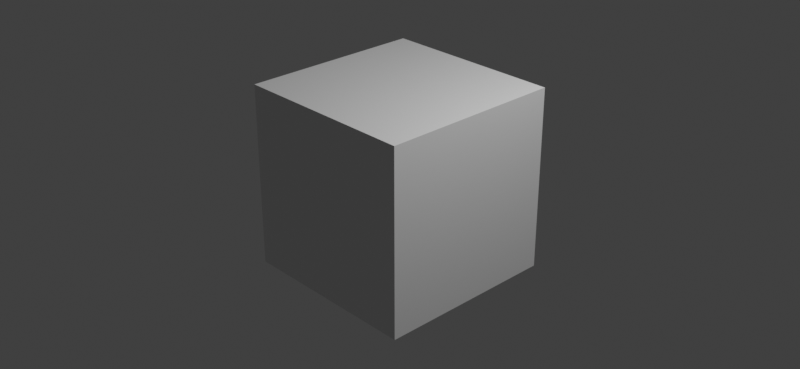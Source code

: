 # Source: node_pixelate_size_1.blend  (saved by Blender 4.0.16; exported with 4.5.12 LTS)
import bpy
from mathutils import Matrix  # noqa: F401  (used for matrix-valued properties, if any)

bpy.ops.wm.read_factory_settings(use_empty=True)
scene = bpy.context.scene
scene.name = 'Scene'

# ---- collections
col_collection = bpy.data.collections.new('Collection'); scene.collection.children.link(col_collection)

# ---- materials (node trees are filled in below, after node groups)
mat_material = bpy.data.materials.new('Material')
mat_material.alpha_threshold = 0.0
mat_material.use_transparent_shadow = False
mat_material.line_color = (0.0, 0.0, 0.0, 1.0)

# ---- material node trees
mat_material.use_nodes = True; mat_material.node_tree.nodes.clear()
_N = mat_material.node_tree.nodes; _L = mat_material.node_tree.links
n0 = _N.new('ShaderNodeOutputMaterial'); n0.name = 'Material Output'; n0.location = (300, 300)
n1 = _N.new('ShaderNodeBsdfPrincipled'); n1.name = 'Principled BSDF'; n1.location = (10, 300)
n1.distribution = 'GGX'
n1.subsurface_method = 'BURLEY'
n1.inputs[2].default_value = 0.4
n1.inputs[3].default_value = 1.45
n1.inputs[27].default_value = (0.0, 0.0, 0.0, 1.0)
n1.inputs[28].default_value = 1.0
_L.new(n1.outputs[0], n0.inputs[0])
n0.is_active_output = True

# ---- world
world_world = bpy.data.worlds.new('World'); scene.world = world_world
world_world.use_nodes = True; world_world.node_tree.nodes.clear()
_N = world_world.node_tree.nodes; _L = world_world.node_tree.links
n0 = _N.new('ShaderNodeOutputWorld'); n0.name = 'World Output'; n0.location = (300, 300)
n1 = _N.new('ShaderNodeBackground'); n1.name = 'Background'; n1.location = (10, 300)
n1.inputs[0].default_value = (0.05088, 0.05088, 0.05088, 1.0)
_L.new(n1.outputs[0], n0.inputs[0])
n0.is_active_output = True
world_world.color = (0.05088, 0.05088, 0.05088)
world_world.use_sun_shadow = False
world_world.sun_shadow_jitter_overblur = 0.0

# ---- cameras
cam_camera = bpy.data.cameras.new('Camera')
cam_camera.clip_end = 100.0
cam_camera.ortho_scale = 7.314

# ---- lights
light_light = bpy.data.lights.new('Light', 'POINT')
light_light.transmission_factor = 0.0
light_light.use_soft_falloff = False
light_light.energy = 1000.0
light_light.shadow_soft_size = 0.1
light_light.shadow_maximum_resolution = 0.006
light_light.use_absolute_resolution = True

# ---- meshes
me_cube = bpy.data.meshes.new('Cube')
me_cube.from_pydata([(1.0, 1.0, 1.0), (1.0, 1.0, -1.0), (1.0, -1.0, 1.0), (1.0, -1.0, -1.0), (-1.0, 1.0, 1.0), (-1.0, 1.0, -1.0), (-1.0, -1.0, 1.0), (-1.0, -1.0, -1.0)], [], [(0, 4, 6, 2), (3, 2, 6, 7), (7, 6, 4, 5), (5, 1, 3, 7), (1, 0, 2, 3), (5, 4, 0, 1)])
_uv = me_cube.uv_layers.new(name='UVMap')
_uv.uv.foreach_set('vector', [0.625, 0.5, 0.875, 0.5, 0.875, 0.75, 0.625, 0.75, 0.375, 0.75, 0.625, 0.75, 0.625, 1.0, 0.375, 1.0, 0.375, 0.0, 0.625, 0.0, 0.625, 0.25, 0.375, 0.25, 0.125, 0.5, 0.375, 0.5, 0.375, 0.75, 0.125, 0.75, 0.375, 0.5, 0.625, 0.5, 0.625, 0.75, 0.375, 0.75, 0.375, 0.25, 0.625, 0.25, 0.625, 0.5, 0.375, 0.5])
me_cube.materials.append(mat_material)
me_cube.use_remesh_preserve_volume = False
me_cube.use_remesh_preserve_attributes = False
me_cube.use_mirror_vertex_groups = False
me_cube.update()

# ---- objects
ob_cube = bpy.data.objects.new('Cube', me_cube)
ob_light = bpy.data.objects.new('Light', light_light)
ob_camera = bpy.data.objects.new('Camera', cam_camera)

# ---- transforms, parenting, visibility, modifiers, constraints
ob_cube.location = (0.0, 0.0, 0.0)
ob_cube.lock_rotations_4d = False
ob_cube.empty_display_type = 'ARROWS'
ob_cube.lineart.crease_threshold = 0.0
ob_light.location = (4.076, 1.005, 5.904)
ob_light.rotation_euler = (0.6503, 0.05522, 1.866)
ob_light.lock_rotations_4d = False
ob_light.empty_display_type = 'ARROWS'
ob_light.color = (0.0, 0.0, 0.0, 0.0)
ob_light.lineart.crease_threshold = 0.0
ob_camera.location = (7.359, -6.926, 4.958)
ob_camera.rotation_euler = (1.109, 0.0, 0.8149)
ob_camera.lock_rotations_4d = False
ob_camera.empty_display_type = 'ARROWS'
ob_camera.color = (0.0, 0.0, 0.0, 0.0)
ob_camera.display_type = 'WIRE'
ob_camera.lineart.crease_threshold = 0.0

# ---- collection membership
col_collection.objects.link(ob_cube)
col_collection.objects.link(ob_light)
col_collection.objects.link(ob_camera)

# ---- scene / render settings (as saved in the file)
scene.camera = ob_camera
scene.frame_start = 1; scene.frame_end = 250; scene.frame_set(1)
scene.render.engine = 'BLENDER_EEVEE_NEXT'
scene.render.resolution_x = 256
scene.render.resolution_y = 118
scene.cycles.use_denoising = False
scene.cycles.sampling_pattern = 'TABULATED_SOBOL'
scene.view_settings.view_transform = 'Standard'
bpy.context.view_layer.update()
